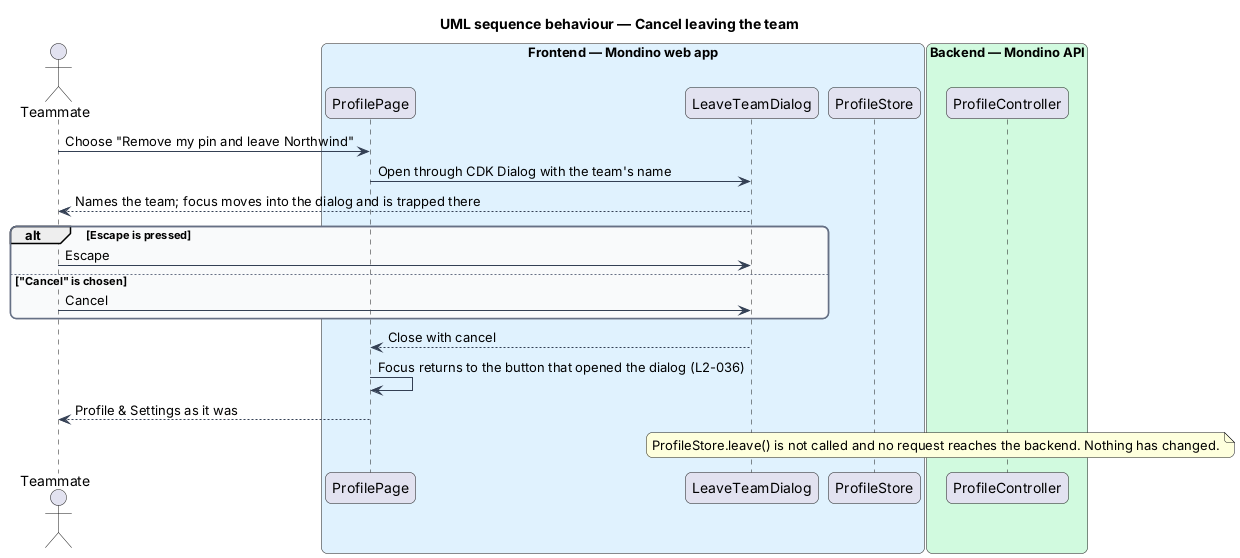

The diagram above was rendered by PlantUML. Its source (embedded in the PNG):
@startuml
title UML sequence behaviour — Cancel leaving the team
skinparam backgroundColor #FFFFFF
skinparam shadowing false
skinparam roundcorner 12
skinparam defaultFontName Arial
skinparam ArrowColor #344054
skinparam rectangle {
  BorderColor #344054
  FontColor #101828
}
skinparam package {
  BorderColor #667085
  FontColor #101828
  BackgroundColor #F9FAFB
}
actor "Teammate" as actor
box "Frontend — Mondino web app" #E0F2FE
  participant "ProfilePage" as page
  participant "LeaveTeamDialog" as dialog
  participant "ProfileStore" as store
end box
box "Backend — Mondino API" #D1FADF
  participant "ProfileController" as controller
end box
actor -> page : Choose "Remove my pin and leave Northwind"
page -> dialog : Open through CDK Dialog with the team's name
dialog --> actor : Names the team; focus moves into the dialog and is trapped there
alt Escape is pressed
  actor -> dialog : Escape
else "Cancel" is chosen
  actor -> dialog : Cancel
end
dialog --> page : Close with cancel
page -> page : Focus returns to the button that opened the dialog (L2-036)
page --> actor : Profile & Settings as it was
note over store, controller : ProfileStore.leave() is not called and no request reaches the backend. Nothing has changed.
@enduml